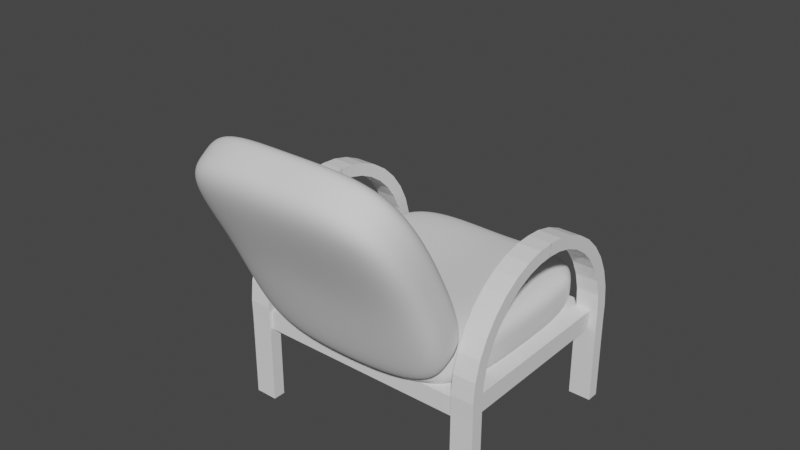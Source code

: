 # Source: Chair.blend  (saved by Blender 3.2.14; exported with 4.5.12 LTS)
import bpy
from mathutils import Matrix  # noqa: F401  (used for matrix-valued properties, if any)

bpy.ops.wm.read_factory_settings(use_empty=True)
scene = bpy.context.scene
scene.name = 'Scene'

# ---- world
world_world = bpy.data.worlds.new('World'); scene.world = world_world
world_world.use_nodes = True; world_world.node_tree.nodes.clear()
_N = world_world.node_tree.nodes; _L = world_world.node_tree.links
n0 = _N.new('ShaderNodeOutputWorld'); n0.name = 'World Output'; n0.location = (300, 300)
n1 = _N.new('ShaderNodeBackground'); n1.name = 'Background'; n1.location = (10, 300)
n1.inputs[0].default_value = (0.05088, 0.05088, 0.05088, 1.0)
_L.new(n1.outputs[0], n0.inputs[0])
n0.is_active_output = True
world_world.color = (0.05088, 0.05088, 0.05088)
world_world.use_sun_shadow = False
world_world.sun_shadow_jitter_overblur = 0.0

# ---- meshes
me_x = bpy.data.meshes.new('立方体')
me_x.from_pydata([(-1.0, -1.0, -0.4683), (-1.0, -1.0, -0.4111), (-1.0, -1.0, -0.354), (-1.0, -1.0, -0.2968), (-1.0, -1.0, -0.2397), (-1.0, -1.0, -0.1825), (-1.0, -1.0, -0.1254), (-1.0, -1.0, -0.06825), (-1.0, -1.062, 0.009888), (-1.0, -0.7354, 0.1032), (-1.0, 0.1292, 0.1915), (-1.0, 1.482, 0.2722), (-1.0, 3.26, 0.3431), (-1.0, 5.388, 0.4024), (-1.0, 7.784, 0.4487), (-1.0, 10.36, 0.4812), (-1.0, 13.03, 0.4995), (-1.0, 15.48, 0.5032), (-1.0, 15.41, 0.4449), (-1.0, 13.11, 0.4404), (-1.0, 10.78, 0.4232), (-1.0, 8.534, 0.3935), (-1.0, 6.444, 0.3514), (-1.0, 4.594, 0.2979), (-1.0, 3.058, 0.234), (-1.0, 1.905, 0.1614), (-1.0, 1.191, 0.08214), (-1.0, 0.9619, -0.001567), (-1.0, 1.0, -0.06825), (-1.0, 1.0, -0.1254), (-1.0, 1.0, -0.1825), (-1.0, 1.0, -0.2397), (-1.0, 1.0, -0.2968), (-1.0, 1.0, -0.354), (-1.0, 1.0, -0.4111), (-1.0, 1.0, -0.4683), (1.0, 15.41, 0.4449), (1.0, 13.11, 0.4404), (1.0, 10.78, 0.4232), (1.0, 8.534, 0.3935), (1.0, 6.444, 0.3514), (1.0, 4.594, 0.2979), (1.0, 3.058, 0.234), (1.0, 1.905, 0.1614), (1.0, 1.191, 0.08214), (1.0, 0.9619, -0.001567), (1.0, 1.0, -0.06825), (1.0, 1.0, -0.1254), (1.0, 1.0, -0.1825), (1.0, 1.0, -0.2397), (1.0, 1.0, -0.2968), (1.0, 1.0, -0.354), (1.0, 1.0, -0.4111), (1.0, 1.0, -0.4683), (1.0, 15.48, 0.5032), (1.0, 13.03, 0.4995), (1.0, 10.36, 0.4812), (1.0, 7.784, 0.4487), (1.0, 5.388, 0.4024), (1.0, 3.26, 0.3431), (1.0, 1.482, 0.2722), (1.0, 0.1292, 0.1915), (1.0, -0.7354, 0.1032), (1.0, -1.062, 0.009888), (1.0, -1.0, -0.06825), (1.0, -1.0, -0.1254), (1.0, -1.0, -0.1825), (1.0, -1.0, -0.2397), (1.0, -1.0, -0.2968), (1.0, -1.0, -0.354), (1.0, -1.0, -0.4111), (1.0, -1.0, -0.4683), (1.0, 31.89, -0.4683), (-1.0, 31.89, -0.4683), (-1.0, 31.89, -0.4111), (-1.0, 29.89, -0.4683), (-1.0, 29.89, -0.4111), (1.0, 29.89, -0.4683), (1.0, 29.89, -0.4111), (1.0, 29.89, -0.354), (1.0, 31.89, -0.4111), (1.0, 31.89, -0.354), (1.0, 31.89, -0.2968), (-1.0, 31.89, -0.354), (-1.0, 31.89, -0.2968), (-1.0, 29.89, -0.354), (-1.0, 29.89, -0.2968), (-1.0, 29.89, -0.2397), (1.0, 29.89, -0.2968), (1.0, 29.89, -0.2397), (1.0, 29.89, -0.1825), (1.0, 31.89, -0.2397), (1.0, 31.89, -0.1825), (-1.0, 31.89, -0.2397), (-1.0, 31.89, -0.1825), (-1.0, 31.89, -0.1254), (-1.0, 29.89, -0.1825), (-1.0, 29.89, -0.1254), (-1.0, 29.89, -0.06825), (1.0, 29.89, -0.1254), (1.0, 29.89, -0.06825), (1.0, 31.89, -0.1254), (1.0, 31.89, -0.06825), (1.0, 31.95, 0.009888), (-1.0, 31.89, -0.06825), (-1.0, 31.95, 0.009888), (-1.0, 31.62, 0.1032), (-1.0, 29.93, -0.001567), (-1.0, 29.7, 0.08214), (1.0, 29.93, -0.001567), (1.0, 29.7, 0.08214), (1.0, 28.98, 0.1614), (1.0, 31.62, 0.1032), (1.0, 30.76, 0.1915), (1.0, 29.41, 0.2722), (-1.0, 30.76, 0.1915), (-1.0, 29.41, 0.2722), (-1.0, 28.98, 0.1614), (-1.0, 27.83, 0.234), (-1.0, 26.29, 0.2979), (1.0, 27.83, 0.234), (1.0, 26.29, 0.2979), (1.0, 24.44, 0.3514), (1.0, 27.63, 0.3431), (1.0, 25.5, 0.4024), (-1.0, 27.63, 0.3431), (-1.0, 25.5, 0.4024), (-1.0, 23.1, 0.4487), (-1.0, 24.44, 0.3514), (-1.0, 22.35, 0.3935), (-1.0, 20.1, 0.4232), (1.0, 22.35, 0.3935), (1.0, 20.1, 0.4232), (1.0, 23.1, 0.4487), (1.0, 20.53, 0.4812), (1.0, 17.86, 0.4995), (-1.0, 20.53, 0.4812), (-1.0, 17.86, 0.4995), (-1.0, 15.4, 0.5032), (-1.0, 17.77, 0.4404), (-1.0, 15.48, 0.4449), (1.0, 17.77, 0.4404), (1.0, 15.48, 0.4449), (1.0, 15.4, 0.5032)], [], [(71, 70, 1, 0), (70, 69, 2, 1), (69, 68, 3, 2), (68, 67, 4, 3), (67, 66, 5, 4), (66, 65, 6, 5), (65, 64, 7, 6), (64, 63, 8, 7), (63, 62, 9, 8), (62, 61, 10, 9), (61, 60, 11, 10), (60, 59, 12, 11), (59, 58, 13, 12), (58, 57, 14, 13), (57, 56, 15, 14), (56, 55, 16, 15), (55, 54, 17, 16), (53, 52, 70, 71), (52, 51, 69, 70), (51, 50, 68, 69), (50, 49, 67, 68), (49, 48, 66, 67), (48, 47, 65, 66), (47, 46, 64, 65), (46, 45, 63, 64), (45, 44, 62, 63), (44, 43, 61, 62), (43, 42, 60, 61), (42, 41, 59, 60), (41, 40, 58, 59), (40, 39, 57, 58), (39, 38, 56, 57), (38, 37, 55, 56), (37, 36, 54, 55), (35, 34, 52, 53), (34, 33, 51, 52), (33, 32, 50, 51), (32, 31, 49, 50), (31, 30, 48, 49), (30, 29, 47, 48), (29, 28, 46, 47), (28, 27, 45, 46), (27, 26, 44, 45), (26, 25, 43, 44), (25, 24, 42, 43), (24, 23, 41, 42), (23, 22, 40, 41), (22, 21, 39, 40), (21, 20, 38, 39), (20, 19, 37, 38), (19, 18, 36, 37), (71, 0, 35, 53), (0, 1, 34, 35), (1, 2, 33, 34), (2, 3, 32, 33), (3, 4, 31, 32), (4, 5, 30, 31), (5, 6, 29, 30), (6, 7, 28, 29), (7, 8, 27, 28), (8, 9, 26, 27), (9, 10, 25, 26), (10, 11, 24, 25), (11, 12, 23, 24), (12, 13, 22, 23), (13, 14, 21, 22), (14, 15, 20, 21), (15, 16, 19, 20), (16, 17, 18, 19), (72, 77, 75, 73), (73, 75, 76, 74), (72, 73, 74, 80), (75, 77, 78, 76), (77, 72, 80, 78), (76, 78, 79, 85), (78, 80, 81, 79), (80, 74, 83, 81), (79, 81, 82, 88), (81, 83, 84, 82), (74, 76, 85, 83), (83, 85, 86, 84), (85, 79, 88, 86), (84, 86, 87, 93), (86, 88, 89, 87), (88, 82, 91, 89), (87, 89, 90, 96), (89, 91, 92, 90), (91, 93, 94, 92), (82, 84, 93, 91), (93, 87, 96, 94), (94, 96, 97, 95), (92, 94, 95, 101), (96, 90, 99, 97), (95, 97, 98, 104), (97, 99, 100, 98), (99, 101, 102, 100), (90, 92, 101, 99), (101, 95, 104, 102), (100, 102, 103, 109), (102, 104, 105, 103), (104, 98, 107, 105), (105, 107, 108, 106), (103, 105, 106, 112), (107, 109, 110, 108), (98, 100, 109, 107), (109, 103, 112, 110), (108, 110, 111, 117), (110, 112, 113, 111), (112, 106, 115, 113), (111, 113, 114, 120), (113, 115, 116, 114), (106, 108, 117, 115), (115, 117, 118, 116), (117, 111, 120, 118), (116, 118, 119, 125), (118, 120, 121, 119), (120, 114, 123, 121), (119, 121, 122, 128), (121, 123, 124, 122), (123, 125, 126, 124), (114, 116, 125, 123), (125, 119, 128, 126), (126, 128, 129, 127), (124, 126, 127, 133), (128, 122, 131, 129), (127, 129, 130, 136), (129, 131, 132, 130), (131, 133, 134, 132), (122, 124, 133, 131), (133, 127, 136, 134), (132, 134, 135, 141), (134, 136, 137, 135), (136, 130, 139, 137), (137, 139, 140, 138), (135, 137, 138, 143), (139, 141, 142, 140), (130, 132, 141, 139), (141, 135, 143, 142)])
_uv = me_x.uv_layers.new(name='UVマップ')
_uv.uv.foreach_set('vector', [0.4415, 0.75, 0.4486, 0.75, 0.4486, 1.0, 0.4415, 1.0, 0.4486, 0.75, 0.4558, 0.75, 0.4558, 1.0, 0.4486, 1.0, 0.4558, 0.75, 0.4629, 0.75, 0.4629, 1.0, 0.4558, 1.0, 0.4629, 0.75, 0.47, 0.75, 0.47, 1.0, 0.4629, 1.0, 0.47, 0.75, 0.4772, 0.75, 0.4772, 1.0, 0.47, 1.0, 0.4772, 0.75, 0.4843, 0.75, 0.4843, 1.0, 0.4772, 1.0, 0.4843, 0.75, 0.4915, 0.75, 0.4915, 1.0, 0.4843, 1.0, 0.4915, 0.75, 0.4986, 0.75, 0.4986, 1.0, 0.4915, 1.0, 0.4986, 0.75, 0.5058, 0.75, 0.5058, 1.0, 0.4986, 1.0, 0.5058, 0.75, 0.5129, 0.75, 0.5129, 1.0, 0.5058, 1.0, 0.5129, 0.75, 0.52, 0.75, 0.52, 1.0, 0.5129, 1.0, 0.52, 0.75, 0.5272, 0.75, 0.5272, 1.0, 0.52, 1.0, 0.5272, 0.75, 0.5343, 0.75, 0.5343, 1.0, 0.5272, 1.0, 0.5343, 0.75, 0.5415, 0.75, 0.5415, 1.0, 0.5343, 1.0, 0.5415, 0.75, 0.5486, 0.75, 0.5486, 1.0, 0.5415, 1.0, 0.5486, 0.75, 0.5558, 0.75, 0.5558, 1.0, 0.5486, 1.0, 0.5558, 0.75, 0.5629, 0.75, 0.5629, 1.0, 0.5558, 1.0, 0.4415, 0.5, 0.4486, 0.5, 0.4486, 0.75, 0.4415, 0.75, 0.4486, 0.5, 0.4558, 0.5, 0.4558, 0.75, 0.4486, 0.75, 0.4558, 0.5, 0.4629, 0.5, 0.4629, 0.75, 0.4558, 0.75, 0.4629, 0.5, 0.47, 0.5, 0.47, 0.75, 0.4629, 0.75, 0.47, 0.5, 0.4772, 0.5, 0.4772, 0.75, 0.47, 0.75, 0.4772, 0.5, 0.4843, 0.5, 0.4843, 0.75, 0.4772, 0.75, 0.4843, 0.5, 0.4915, 0.5, 0.4915, 0.75, 0.4843, 0.75, 0.4915, 0.5, 0.4986, 0.5, 0.4986, 0.75, 0.4915, 0.75, 0.4986, 0.5, 0.5058, 0.5, 0.5058, 0.75, 0.4986, 0.75, 0.5058, 0.5, 0.5129, 0.5, 0.5129, 0.75, 0.5058, 0.75, 0.5129, 0.5, 0.52, 0.5, 0.52, 0.75, 0.5129, 0.75, 0.52, 0.5, 0.5272, 0.5, 0.5272, 0.75, 0.52, 0.75, 0.5272, 0.5, 0.5343, 0.5, 0.5343, 0.75, 0.5272, 0.75, 0.5343, 0.5, 0.5415, 0.5, 0.5415, 0.75, 0.5343, 0.75, 0.5415, 0.5, 0.5486, 0.5, 0.5486, 0.75, 0.5415, 0.75, 0.5486, 0.5, 0.5558, 0.5, 0.5558, 0.75, 0.5486, 0.75, 0.5558, 0.5, 0.5629, 0.5, 0.5629, 0.75, 0.5558, 0.75, 0.4415, 0.25, 0.4486, 0.25, 0.4486, 0.5, 0.4415, 0.5, 0.4486, 0.25, 0.4558, 0.25, 0.4558, 0.5, 0.4486, 0.5, 0.4558, 0.25, 0.4629, 0.25, 0.4629, 0.5, 0.4558, 0.5, 0.4629, 0.25, 0.47, 0.25, 0.47, 0.5, 0.4629, 0.5, 0.47, 0.25, 0.4772, 0.25, 0.4772, 0.5, 0.47, 0.5, 0.4772, 0.25, 0.4843, 0.25, 0.4843, 0.5, 0.4772, 0.5, 0.4843, 0.25, 0.4915, 0.25, 0.4915, 0.5, 0.4843, 0.5, 0.4915, 0.25, 0.4986, 0.25, 0.4986, 0.5, 0.4915, 0.5, 0.4986, 0.25, 0.5058, 0.25, 0.5058, 0.5, 0.4986, 0.5, 0.5058, 0.25, 0.5129, 0.25, 0.5129, 0.5, 0.5058, 0.5, 0.5129, 0.25, 0.52, 0.25, 0.52, 0.5, 0.5129, 0.5, 0.52, 0.25, 0.5272, 0.25, 0.5272, 0.5, 0.52, 0.5, 0.5272, 0.25, 0.5343, 0.25, 0.5343, 0.5, 0.5272, 0.5, 0.5343, 0.25, 0.5415, 0.25, 0.5415, 0.5, 0.5343, 0.5, 0.5415, 0.25, 0.5486, 0.25, 0.5486, 0.5, 0.5415, 0.5, 0.5486, 0.25, 0.5558, 0.25, 0.5558, 0.5, 0.5486, 0.5, 0.5558, 0.25, 0.5629, 0.25, 0.5629, 0.5, 0.5558, 0.5, 0.4415, 0.75, 0.4415, 0.0, 0.4415, 0.25, 0.4415, 0.5, 0.4415, 0.0, 0.4486, 0.0, 0.4486, 0.25, 0.4415, 0.25, 0.4486, 0.0, 0.4558, 0.0, 0.4558, 0.25, 0.4486, 0.25, 0.4558, 0.0, 0.4629, 0.0, 0.4629, 0.25, 0.4558, 0.25, 0.4629, 0.0, 0.47, 0.0, 0.47, 0.25, 0.4629, 0.25, 0.47, 0.0, 0.4772, 0.0, 0.4772, 0.25, 0.47, 0.25, 0.4772, 0.0, 0.4843, 0.0, 0.4843, 0.25, 0.4772, 0.25, 0.4843, 0.0, 0.4915, 0.0, 0.4915, 0.25, 0.4843, 0.25, 0.4915, 0.0, 0.4986, 0.0, 0.4986, 0.25, 0.4915, 0.25, 0.4986, 0.0, 0.5058, 0.0, 0.5058, 0.25, 0.4986, 0.25, 0.5058, 0.0, 0.5129, 0.0, 0.5129, 0.25, 0.5058, 0.25, 0.5129, 0.0, 0.52, 0.0, 0.52, 0.25, 0.5129, 0.25, 0.52, 0.0, 0.5272, 0.0, 0.5272, 0.25, 0.52, 0.25, 0.5272, 0.0, 0.5343, 0.0, 0.5343, 0.25, 0.5272, 0.25, 0.5343, 0.0, 0.5415, 0.0, 0.5415, 0.25, 0.5343, 0.25, 0.5415, 0.0, 0.5486, 0.0, 0.5486, 0.25, 0.5415, 0.25, 0.5486, 0.0, 0.5558, 0.0, 0.5558, 0.25, 0.5486, 0.25, 0.5558, 0.0, 0.5629, 0.0, 0.5629, 0.25, 0.5558, 0.25, 0.4415, 0.75, 0.4415, 0.5, 0.4415, 0.25, 0.4415, 0.0, 0.4415, 0.0, 0.4415, 0.25, 0.4486, 0.25, 0.4486, 0.0, 0.4415, 0.75, 0.4415, 1.0, 0.4486, 1.0, 0.4486, 0.75, 0.4415, 0.25, 0.4415, 0.5, 0.4486, 0.5, 0.4486, 0.25, 0.4415, 0.5, 0.4415, 0.75, 0.4486, 0.75, 0.4486, 0.5, 0.4486, 0.25, 0.4486, 0.5, 0.4558, 0.5, 0.4558, 0.25, 0.4486, 0.5, 0.4486, 0.75, 0.4558, 0.75, 0.4558, 0.5, 0.4486, 0.75, 0.4486, 1.0, 0.4558, 1.0, 0.4558, 0.75, 0.4558, 0.5, 0.4558, 0.75, 0.4629, 0.75, 0.4629, 0.5, 0.4558, 0.75, 0.4558, 1.0, 0.4629, 1.0, 0.4629, 0.75, 0.4486, 0.0, 0.4486, 0.25, 0.4558, 0.25, 0.4558, 0.0, 0.4558, 0.0, 0.4558, 0.25, 0.4629, 0.25, 0.4629, 0.0, 0.4558, 0.25, 0.4558, 0.5, 0.4629, 0.5, 0.4629, 0.25, 0.4629, 0.0, 0.4629, 0.25, 0.47, 0.25, 0.47, 0.0, 0.4629, 0.25, 0.4629, 0.5, 0.47, 0.5, 0.47, 0.25, 0.4629, 0.5, 0.4629, 0.75, 0.47, 0.75, 0.47, 0.5, 0.47, 0.25, 0.47, 0.5, 0.4772, 0.5, 0.4772, 0.25, 0.47, 0.5, 0.47, 0.75, 0.4772, 0.75, 0.4772, 0.5, 0.47, 0.75, 0.47, 1.0, 0.4772, 1.0, 0.4772, 0.75, 0.4629, 0.75, 0.4629, 1.0, 0.47, 1.0, 0.47, 0.75, 0.47, 0.0, 0.47, 0.25, 0.4772, 0.25, 0.4772, 0.0, 0.4772, 0.0, 0.4772, 0.25, 0.4843, 0.25, 0.4843, 0.0, 0.4772, 0.75, 0.4772, 1.0, 0.4843, 1.0, 0.4843, 0.75, 0.4772, 0.25, 0.4772, 0.5, 0.4843, 0.5, 0.4843, 0.25, 0.4843, 0.0, 0.4843, 0.25, 0.4915, 0.25, 0.4915, 0.0, 0.4843, 0.25, 0.4843, 0.5, 0.4915, 0.5, 0.4915, 0.25, 0.4843, 0.5, 0.4843, 0.75, 0.4915, 0.75, 0.4915, 0.5, 0.4772, 0.5, 0.4772, 0.75, 0.4843, 0.75, 0.4843, 0.5, 0.4843, 0.75, 0.4843, 1.0, 0.4915, 1.0, 0.4915, 0.75, 0.4915, 0.5, 0.4915, 0.75, 0.4986, 0.75, 0.4986, 0.5, 0.4915, 0.75, 0.4915, 1.0, 0.4986, 1.0, 0.4986, 0.75, 0.4915, 0.0, 0.4915, 0.25, 0.4986, 0.25, 0.4986, 0.0, 0.4986, 0.0, 0.4986, 0.25, 0.5058, 0.25, 0.5058, 0.0, 0.4986, 0.75, 0.4986, 1.0, 0.5058, 1.0, 0.5058, 0.75, 0.4986, 0.25, 0.4986, 0.5, 0.5058, 0.5, 0.5058, 0.25, 0.4915, 0.25, 0.4915, 0.5, 0.4986, 0.5, 0.4986, 0.25, 0.4986, 0.5, 0.4986, 0.75, 0.5058, 0.75, 0.5058, 0.5, 0.5058, 0.25, 0.5058, 0.5, 0.5129, 0.5, 0.5129, 0.25, 0.5058, 0.5, 0.5058, 0.75, 0.5129, 0.75, 0.5129, 0.5, 0.5058, 0.75, 0.5058, 1.0, 0.5129, 1.0, 0.5129, 0.75, 0.5129, 0.5, 0.5129, 0.75, 0.52, 0.75, 0.52, 0.5, 0.5129, 0.75, 0.5129, 1.0, 0.52, 1.0, 0.52, 0.75, 0.5058, 0.0, 0.5058, 0.25, 0.5129, 0.25, 0.5129, 0.0, 0.5129, 0.0, 0.5129, 0.25, 0.52, 0.25, 0.52, 0.0, 0.5129, 0.25, 0.5129, 0.5, 0.52, 0.5, 0.52, 0.25, 0.52, 0.0, 0.52, 0.25, 0.5272, 0.25, 0.5272, 0.0, 0.52, 0.25, 0.52, 0.5, 0.5272, 0.5, 0.5272, 0.25, 0.52, 0.5, 0.52, 0.75, 0.5272, 0.75, 0.5272, 0.5, 0.5272, 0.25, 0.5272, 0.5, 0.5343, 0.5, 0.5343, 0.25, 0.5272, 0.5, 0.5272, 0.75, 0.5343, 0.75, 0.5343, 0.5, 0.5272, 0.75, 0.5272, 1.0, 0.5343, 1.0, 0.5343, 0.75, 0.52, 0.75, 0.52, 1.0, 0.5272, 1.0, 0.5272, 0.75, 0.5272, 0.0, 0.5272, 0.25, 0.5343, 0.25, 0.5343, 0.0, 0.5343, 0.0, 0.5343, 0.25, 0.5415, 0.25, 0.5415, 0.0, 0.5343, 0.75, 0.5343, 1.0, 0.5415, 1.0, 0.5415, 0.75, 0.5343, 0.25, 0.5343, 0.5, 0.5415, 0.5, 0.5415, 0.25, 0.5415, 0.0, 0.5415, 0.25, 0.5486, 0.25, 0.5486, 0.0, 0.5415, 0.25, 0.5415, 0.5, 0.5486, 0.5, 0.5486, 0.25, 0.5415, 0.5, 0.5415, 0.75, 0.5486, 0.75, 0.5486, 0.5, 0.5343, 0.5, 0.5343, 0.75, 0.5415, 0.75, 0.5415, 0.5, 0.5415, 0.75, 0.5415, 1.0, 0.5486, 1.0, 0.5486, 0.75, 0.5486, 0.5, 0.5486, 0.75, 0.5558, 0.75, 0.5558, 0.5, 0.5486, 0.75, 0.5486, 1.0, 0.5558, 1.0, 0.5558, 0.75, 0.5486, 0.0, 0.5486, 0.25, 0.5558, 0.25, 0.5558, 0.0, 0.5558, 0.0, 0.5558, 0.25, 0.5629, 0.25, 0.5629, 0.0, 0.5558, 0.75, 0.5558, 1.0, 0.5629, 1.0, 0.5629, 0.75, 0.5558, 0.25, 0.5558, 0.5, 0.5629, 0.5, 0.5629, 0.25, 0.5486, 0.25, 0.5486, 0.5, 0.5558, 0.5, 0.5558, 0.25, 0.5558, 0.5, 0.5558, 0.75, 0.5629, 0.75, 0.5629, 0.5])
me_x.update()
me_003 = bpy.data.meshes.new('立方体.003')
me_003.from_pydata([(-1.0, -1.0, -0.4683), (-1.0, -1.0, -0.4111), (-1.0, -1.0, -0.354), (-1.0, -1.0, -0.2968), (-1.0, -1.0, -0.2397), (-1.0, -1.0, -0.1825), (-1.0, -1.0, -0.1254), (-1.0, -1.0, -0.06825), (-1.0, -1.062, 0.009888), (-1.0, -0.7354, 0.1032), (-1.0, 0.1292, 0.1915), (-1.0, 1.482, 0.2722), (-1.0, 3.26, 0.3431), (-1.0, 5.388, 0.4024), (-1.0, 7.784, 0.4487), (-1.0, 10.36, 0.4812), (-1.0, 13.03, 0.4995), (-1.0, 15.48, 0.5032), (-1.0, 15.41, 0.4449), (-1.0, 13.11, 0.4404), (-1.0, 10.78, 0.4232), (-1.0, 8.534, 0.3935), (-1.0, 6.444, 0.3514), (-1.0, 4.594, 0.2979), (-1.0, 3.058, 0.234), (-1.0, 1.905, 0.1614), (-1.0, 1.191, 0.08214), (-1.0, 0.9619, -0.001567), (-1.0, 1.0, -0.06825), (-1.0, 1.0, -0.1254), (-1.0, 1.0, -0.1825), (-1.0, 1.0, -0.2397), (-1.0, 1.0, -0.2968), (-1.0, 1.0, -0.354), (-1.0, 1.0, -0.4111), (-1.0, 1.0, -0.4683), (1.0, 15.41, 0.4449), (1.0, 13.11, 0.4404), (1.0, 10.78, 0.4232), (1.0, 8.534, 0.3935), (1.0, 6.444, 0.3514), (1.0, 4.594, 0.2979), (1.0, 3.058, 0.234), (1.0, 1.905, 0.1614), (1.0, 1.191, 0.08214), (1.0, 0.9619, -0.001567), (1.0, 1.0, -0.06825), (1.0, 1.0, -0.1254), (1.0, 1.0, -0.1825), (1.0, 1.0, -0.2397), (1.0, 1.0, -0.2968), (1.0, 1.0, -0.354), (1.0, 1.0, -0.4111), (1.0, 1.0, -0.4683), (1.0, 15.48, 0.5032), (1.0, 13.03, 0.4995), (1.0, 10.36, 0.4812), (1.0, 7.784, 0.4487), (1.0, 5.388, 0.4024), (1.0, 3.26, 0.3431), (1.0, 1.482, 0.2722), (1.0, 0.1292, 0.1915), (1.0, -0.7354, 0.1032), (1.0, -1.062, 0.009888), (1.0, -1.0, -0.06825), (1.0, -1.0, -0.1254), (1.0, -1.0, -0.1825), (1.0, -1.0, -0.2397), (1.0, -1.0, -0.2968), (1.0, -1.0, -0.354), (1.0, -1.0, -0.4111), (1.0, -1.0, -0.4683), (1.0, 31.89, -0.4683), (-1.0, 31.89, -0.4683), (-1.0, 31.89, -0.4111), (-1.0, 29.89, -0.4683), (-1.0, 29.89, -0.4111), (1.0, 29.89, -0.4683), (1.0, 29.89, -0.4111), (1.0, 29.89, -0.354), (1.0, 31.89, -0.4111), (1.0, 31.89, -0.354), (1.0, 31.89, -0.2968), (-1.0, 31.89, -0.354), (-1.0, 31.89, -0.2968), (-1.0, 29.89, -0.354), (-1.0, 29.89, -0.2968), (-1.0, 29.89, -0.2397), (1.0, 29.89, -0.2968), (1.0, 29.89, -0.2397), (1.0, 29.89, -0.1825), (1.0, 31.89, -0.2397), (1.0, 31.89, -0.1825), (-1.0, 31.89, -0.2397), (-1.0, 31.89, -0.1825), (-1.0, 31.89, -0.1254), (-1.0, 29.89, -0.1825), (-1.0, 29.89, -0.1254), (-1.0, 29.89, -0.06825), (1.0, 29.89, -0.1254), (1.0, 29.89, -0.06825), (1.0, 31.89, -0.1254), (1.0, 31.89, -0.06825), (1.0, 31.95, 0.009888), (-1.0, 31.89, -0.06825), (-1.0, 31.95, 0.009888), (-1.0, 31.62, 0.1032), (-1.0, 29.93, -0.001567), (-1.0, 29.7, 0.08214), (1.0, 29.93, -0.001567), (1.0, 29.7, 0.08214), (1.0, 28.98, 0.1614), (1.0, 31.62, 0.1032), (1.0, 30.76, 0.1915), (1.0, 29.41, 0.2722), (-1.0, 30.76, 0.1915), (-1.0, 29.41, 0.2722), (-1.0, 28.98, 0.1614), (-1.0, 27.83, 0.234), (-1.0, 26.29, 0.2979), (1.0, 27.83, 0.234), (1.0, 26.29, 0.2979), (1.0, 24.44, 0.3514), (1.0, 27.63, 0.3431), (1.0, 25.5, 0.4024), (-1.0, 27.63, 0.3431), (-1.0, 25.5, 0.4024), (-1.0, 23.1, 0.4487), (-1.0, 24.44, 0.3514), (-1.0, 22.35, 0.3935), (-1.0, 20.1, 0.4232), (1.0, 22.35, 0.3935), (1.0, 20.1, 0.4232), (1.0, 23.1, 0.4487), (1.0, 20.53, 0.4812), (1.0, 17.86, 0.4995), (-1.0, 20.53, 0.4812), (-1.0, 17.86, 0.4995), (-1.0, 15.4, 0.5032), (-1.0, 17.77, 0.4404), (-1.0, 15.48, 0.4449), (1.0, 17.77, 0.4404), (1.0, 15.48, 0.4449), (1.0, 15.4, 0.5032)], [], [(71, 70, 1, 0), (70, 69, 2, 1), (69, 68, 3, 2), (68, 67, 4, 3), (67, 66, 5, 4), (66, 65, 6, 5), (65, 64, 7, 6), (64, 63, 8, 7), (63, 62, 9, 8), (62, 61, 10, 9), (61, 60, 11, 10), (60, 59, 12, 11), (59, 58, 13, 12), (58, 57, 14, 13), (57, 56, 15, 14), (56, 55, 16, 15), (55, 54, 17, 16), (53, 52, 70, 71), (52, 51, 69, 70), (51, 50, 68, 69), (50, 49, 67, 68), (49, 48, 66, 67), (48, 47, 65, 66), (47, 46, 64, 65), (46, 45, 63, 64), (45, 44, 62, 63), (44, 43, 61, 62), (43, 42, 60, 61), (42, 41, 59, 60), (41, 40, 58, 59), (40, 39, 57, 58), (39, 38, 56, 57), (38, 37, 55, 56), (37, 36, 54, 55), (35, 34, 52, 53), (34, 33, 51, 52), (33, 32, 50, 51), (32, 31, 49, 50), (31, 30, 48, 49), (30, 29, 47, 48), (29, 28, 46, 47), (28, 27, 45, 46), (27, 26, 44, 45), (26, 25, 43, 44), (25, 24, 42, 43), (24, 23, 41, 42), (23, 22, 40, 41), (22, 21, 39, 40), (21, 20, 38, 39), (20, 19, 37, 38), (19, 18, 36, 37), (71, 0, 35, 53), (0, 1, 34, 35), (1, 2, 33, 34), (2, 3, 32, 33), (3, 4, 31, 32), (4, 5, 30, 31), (5, 6, 29, 30), (6, 7, 28, 29), (7, 8, 27, 28), (8, 9, 26, 27), (9, 10, 25, 26), (10, 11, 24, 25), (11, 12, 23, 24), (12, 13, 22, 23), (13, 14, 21, 22), (14, 15, 20, 21), (15, 16, 19, 20), (16, 17, 18, 19), (72, 77, 75, 73), (73, 75, 76, 74), (72, 73, 74, 80), (75, 77, 78, 76), (77, 72, 80, 78), (76, 78, 79, 85), (78, 80, 81, 79), (80, 74, 83, 81), (79, 81, 82, 88), (81, 83, 84, 82), (74, 76, 85, 83), (83, 85, 86, 84), (85, 79, 88, 86), (84, 86, 87, 93), (86, 88, 89, 87), (88, 82, 91, 89), (87, 89, 90, 96), (89, 91, 92, 90), (91, 93, 94, 92), (82, 84, 93, 91), (93, 87, 96, 94), (94, 96, 97, 95), (92, 94, 95, 101), (96, 90, 99, 97), (95, 97, 98, 104), (97, 99, 100, 98), (99, 101, 102, 100), (90, 92, 101, 99), (101, 95, 104, 102), (100, 102, 103, 109), (102, 104, 105, 103), (104, 98, 107, 105), (105, 107, 108, 106), (103, 105, 106, 112), (107, 109, 110, 108), (98, 100, 109, 107), (109, 103, 112, 110), (108, 110, 111, 117), (110, 112, 113, 111), (112, 106, 115, 113), (111, 113, 114, 120), (113, 115, 116, 114), (106, 108, 117, 115), (115, 117, 118, 116), (117, 111, 120, 118), (116, 118, 119, 125), (118, 120, 121, 119), (120, 114, 123, 121), (119, 121, 122, 128), (121, 123, 124, 122), (123, 125, 126, 124), (114, 116, 125, 123), (125, 119, 128, 126), (126, 128, 129, 127), (124, 126, 127, 133), (128, 122, 131, 129), (127, 129, 130, 136), (129, 131, 132, 130), (131, 133, 134, 132), (122, 124, 133, 131), (133, 127, 136, 134), (132, 134, 135, 141), (134, 136, 137, 135), (136, 130, 139, 137), (137, 139, 140, 138), (135, 137, 138, 143), (139, 141, 142, 140), (130, 132, 141, 139), (141, 135, 143, 142)])
_uv = me_003.uv_layers.new(name='UVマップ')
_uv.uv.foreach_set('vector', [0.4415, 0.75, 0.4486, 0.75, 0.4486, 1.0, 0.4415, 1.0, 0.4486, 0.75, 0.4558, 0.75, 0.4558, 1.0, 0.4486, 1.0, 0.4558, 0.75, 0.4629, 0.75, 0.4629, 1.0, 0.4558, 1.0, 0.4629, 0.75, 0.47, 0.75, 0.47, 1.0, 0.4629, 1.0, 0.47, 0.75, 0.4772, 0.75, 0.4772, 1.0, 0.47, 1.0, 0.4772, 0.75, 0.4843, 0.75, 0.4843, 1.0, 0.4772, 1.0, 0.4843, 0.75, 0.4915, 0.75, 0.4915, 1.0, 0.4843, 1.0, 0.4915, 0.75, 0.4986, 0.75, 0.4986, 1.0, 0.4915, 1.0, 0.4986, 0.75, 0.5058, 0.75, 0.5058, 1.0, 0.4986, 1.0, 0.5058, 0.75, 0.5129, 0.75, 0.5129, 1.0, 0.5058, 1.0, 0.5129, 0.75, 0.52, 0.75, 0.52, 1.0, 0.5129, 1.0, 0.52, 0.75, 0.5272, 0.75, 0.5272, 1.0, 0.52, 1.0, 0.5272, 0.75, 0.5343, 0.75, 0.5343, 1.0, 0.5272, 1.0, 0.5343, 0.75, 0.5415, 0.75, 0.5415, 1.0, 0.5343, 1.0, 0.5415, 0.75, 0.5486, 0.75, 0.5486, 1.0, 0.5415, 1.0, 0.5486, 0.75, 0.5558, 0.75, 0.5558, 1.0, 0.5486, 1.0, 0.5558, 0.75, 0.5629, 0.75, 0.5629, 1.0, 0.5558, 1.0, 0.4415, 0.5, 0.4486, 0.5, 0.4486, 0.75, 0.4415, 0.75, 0.4486, 0.5, 0.4558, 0.5, 0.4558, 0.75, 0.4486, 0.75, 0.4558, 0.5, 0.4629, 0.5, 0.4629, 0.75, 0.4558, 0.75, 0.4629, 0.5, 0.47, 0.5, 0.47, 0.75, 0.4629, 0.75, 0.47, 0.5, 0.4772, 0.5, 0.4772, 0.75, 0.47, 0.75, 0.4772, 0.5, 0.4843, 0.5, 0.4843, 0.75, 0.4772, 0.75, 0.4843, 0.5, 0.4915, 0.5, 0.4915, 0.75, 0.4843, 0.75, 0.4915, 0.5, 0.4986, 0.5, 0.4986, 0.75, 0.4915, 0.75, 0.4986, 0.5, 0.5058, 0.5, 0.5058, 0.75, 0.4986, 0.75, 0.5058, 0.5, 0.5129, 0.5, 0.5129, 0.75, 0.5058, 0.75, 0.5129, 0.5, 0.52, 0.5, 0.52, 0.75, 0.5129, 0.75, 0.52, 0.5, 0.5272, 0.5, 0.5272, 0.75, 0.52, 0.75, 0.5272, 0.5, 0.5343, 0.5, 0.5343, 0.75, 0.5272, 0.75, 0.5343, 0.5, 0.5415, 0.5, 0.5415, 0.75, 0.5343, 0.75, 0.5415, 0.5, 0.5486, 0.5, 0.5486, 0.75, 0.5415, 0.75, 0.5486, 0.5, 0.5558, 0.5, 0.5558, 0.75, 0.5486, 0.75, 0.5558, 0.5, 0.5629, 0.5, 0.5629, 0.75, 0.5558, 0.75, 0.4415, 0.25, 0.4486, 0.25, 0.4486, 0.5, 0.4415, 0.5, 0.4486, 0.25, 0.4558, 0.25, 0.4558, 0.5, 0.4486, 0.5, 0.4558, 0.25, 0.4629, 0.25, 0.4629, 0.5, 0.4558, 0.5, 0.4629, 0.25, 0.47, 0.25, 0.47, 0.5, 0.4629, 0.5, 0.47, 0.25, 0.4772, 0.25, 0.4772, 0.5, 0.47, 0.5, 0.4772, 0.25, 0.4843, 0.25, 0.4843, 0.5, 0.4772, 0.5, 0.4843, 0.25, 0.4915, 0.25, 0.4915, 0.5, 0.4843, 0.5, 0.4915, 0.25, 0.4986, 0.25, 0.4986, 0.5, 0.4915, 0.5, 0.4986, 0.25, 0.5058, 0.25, 0.5058, 0.5, 0.4986, 0.5, 0.5058, 0.25, 0.5129, 0.25, 0.5129, 0.5, 0.5058, 0.5, 0.5129, 0.25, 0.52, 0.25, 0.52, 0.5, 0.5129, 0.5, 0.52, 0.25, 0.5272, 0.25, 0.5272, 0.5, 0.52, 0.5, 0.5272, 0.25, 0.5343, 0.25, 0.5343, 0.5, 0.5272, 0.5, 0.5343, 0.25, 0.5415, 0.25, 0.5415, 0.5, 0.5343, 0.5, 0.5415, 0.25, 0.5486, 0.25, 0.5486, 0.5, 0.5415, 0.5, 0.5486, 0.25, 0.5558, 0.25, 0.5558, 0.5, 0.5486, 0.5, 0.5558, 0.25, 0.5629, 0.25, 0.5629, 0.5, 0.5558, 0.5, 0.4415, 0.75, 0.4415, 0.0, 0.4415, 0.25, 0.4415, 0.5, 0.4415, 0.0, 0.4486, 0.0, 0.4486, 0.25, 0.4415, 0.25, 0.4486, 0.0, 0.4558, 0.0, 0.4558, 0.25, 0.4486, 0.25, 0.4558, 0.0, 0.4629, 0.0, 0.4629, 0.25, 0.4558, 0.25, 0.4629, 0.0, 0.47, 0.0, 0.47, 0.25, 0.4629, 0.25, 0.47, 0.0, 0.4772, 0.0, 0.4772, 0.25, 0.47, 0.25, 0.4772, 0.0, 0.4843, 0.0, 0.4843, 0.25, 0.4772, 0.25, 0.4843, 0.0, 0.4915, 0.0, 0.4915, 0.25, 0.4843, 0.25, 0.4915, 0.0, 0.4986, 0.0, 0.4986, 0.25, 0.4915, 0.25, 0.4986, 0.0, 0.5058, 0.0, 0.5058, 0.25, 0.4986, 0.25, 0.5058, 0.0, 0.5129, 0.0, 0.5129, 0.25, 0.5058, 0.25, 0.5129, 0.0, 0.52, 0.0, 0.52, 0.25, 0.5129, 0.25, 0.52, 0.0, 0.5272, 0.0, 0.5272, 0.25, 0.52, 0.25, 0.5272, 0.0, 0.5343, 0.0, 0.5343, 0.25, 0.5272, 0.25, 0.5343, 0.0, 0.5415, 0.0, 0.5415, 0.25, 0.5343, 0.25, 0.5415, 0.0, 0.5486, 0.0, 0.5486, 0.25, 0.5415, 0.25, 0.5486, 0.0, 0.5558, 0.0, 0.5558, 0.25, 0.5486, 0.25, 0.5558, 0.0, 0.5629, 0.0, 0.5629, 0.25, 0.5558, 0.25, 0.4415, 0.75, 0.4415, 0.5, 0.4415, 0.25, 0.4415, 0.0, 0.4415, 0.0, 0.4415, 0.25, 0.4486, 0.25, 0.4486, 0.0, 0.4415, 0.75, 0.4415, 1.0, 0.4486, 1.0, 0.4486, 0.75, 0.4415, 0.25, 0.4415, 0.5, 0.4486, 0.5, 0.4486, 0.25, 0.4415, 0.5, 0.4415, 0.75, 0.4486, 0.75, 0.4486, 0.5, 0.4486, 0.25, 0.4486, 0.5, 0.4558, 0.5, 0.4558, 0.25, 0.4486, 0.5, 0.4486, 0.75, 0.4558, 0.75, 0.4558, 0.5, 0.4486, 0.75, 0.4486, 1.0, 0.4558, 1.0, 0.4558, 0.75, 0.4558, 0.5, 0.4558, 0.75, 0.4629, 0.75, 0.4629, 0.5, 0.4558, 0.75, 0.4558, 1.0, 0.4629, 1.0, 0.4629, 0.75, 0.4486, 0.0, 0.4486, 0.25, 0.4558, 0.25, 0.4558, 0.0, 0.4558, 0.0, 0.4558, 0.25, 0.4629, 0.25, 0.4629, 0.0, 0.4558, 0.25, 0.4558, 0.5, 0.4629, 0.5, 0.4629, 0.25, 0.4629, 0.0, 0.4629, 0.25, 0.47, 0.25, 0.47, 0.0, 0.4629, 0.25, 0.4629, 0.5, 0.47, 0.5, 0.47, 0.25, 0.4629, 0.5, 0.4629, 0.75, 0.47, 0.75, 0.47, 0.5, 0.47, 0.25, 0.47, 0.5, 0.4772, 0.5, 0.4772, 0.25, 0.47, 0.5, 0.47, 0.75, 0.4772, 0.75, 0.4772, 0.5, 0.47, 0.75, 0.47, 1.0, 0.4772, 1.0, 0.4772, 0.75, 0.4629, 0.75, 0.4629, 1.0, 0.47, 1.0, 0.47, 0.75, 0.47, 0.0, 0.47, 0.25, 0.4772, 0.25, 0.4772, 0.0, 0.4772, 0.0, 0.4772, 0.25, 0.4843, 0.25, 0.4843, 0.0, 0.4772, 0.75, 0.4772, 1.0, 0.4843, 1.0, 0.4843, 0.75, 0.4772, 0.25, 0.4772, 0.5, 0.4843, 0.5, 0.4843, 0.25, 0.4843, 0.0, 0.4843, 0.25, 0.4915, 0.25, 0.4915, 0.0, 0.4843, 0.25, 0.4843, 0.5, 0.4915, 0.5, 0.4915, 0.25, 0.4843, 0.5, 0.4843, 0.75, 0.4915, 0.75, 0.4915, 0.5, 0.4772, 0.5, 0.4772, 0.75, 0.4843, 0.75, 0.4843, 0.5, 0.4843, 0.75, 0.4843, 1.0, 0.4915, 1.0, 0.4915, 0.75, 0.4915, 0.5, 0.4915, 0.75, 0.4986, 0.75, 0.4986, 0.5, 0.4915, 0.75, 0.4915, 1.0, 0.4986, 1.0, 0.4986, 0.75, 0.4915, 0.0, 0.4915, 0.25, 0.4986, 0.25, 0.4986, 0.0, 0.4986, 0.0, 0.4986, 0.25, 0.5058, 0.25, 0.5058, 0.0, 0.4986, 0.75, 0.4986, 1.0, 0.5058, 1.0, 0.5058, 0.75, 0.4986, 0.25, 0.4986, 0.5, 0.5058, 0.5, 0.5058, 0.25, 0.4915, 0.25, 0.4915, 0.5, 0.4986, 0.5, 0.4986, 0.25, 0.4986, 0.5, 0.4986, 0.75, 0.5058, 0.75, 0.5058, 0.5, 0.5058, 0.25, 0.5058, 0.5, 0.5129, 0.5, 0.5129, 0.25, 0.5058, 0.5, 0.5058, 0.75, 0.5129, 0.75, 0.5129, 0.5, 0.5058, 0.75, 0.5058, 1.0, 0.5129, 1.0, 0.5129, 0.75, 0.5129, 0.5, 0.5129, 0.75, 0.52, 0.75, 0.52, 0.5, 0.5129, 0.75, 0.5129, 1.0, 0.52, 1.0, 0.52, 0.75, 0.5058, 0.0, 0.5058, 0.25, 0.5129, 0.25, 0.5129, 0.0, 0.5129, 0.0, 0.5129, 0.25, 0.52, 0.25, 0.52, 0.0, 0.5129, 0.25, 0.5129, 0.5, 0.52, 0.5, 0.52, 0.25, 0.52, 0.0, 0.52, 0.25, 0.5272, 0.25, 0.5272, 0.0, 0.52, 0.25, 0.52, 0.5, 0.5272, 0.5, 0.5272, 0.25, 0.52, 0.5, 0.52, 0.75, 0.5272, 0.75, 0.5272, 0.5, 0.5272, 0.25, 0.5272, 0.5, 0.5343, 0.5, 0.5343, 0.25, 0.5272, 0.5, 0.5272, 0.75, 0.5343, 0.75, 0.5343, 0.5, 0.5272, 0.75, 0.5272, 1.0, 0.5343, 1.0, 0.5343, 0.75, 0.52, 0.75, 0.52, 1.0, 0.5272, 1.0, 0.5272, 0.75, 0.5272, 0.0, 0.5272, 0.25, 0.5343, 0.25, 0.5343, 0.0, 0.5343, 0.0, 0.5343, 0.25, 0.5415, 0.25, 0.5415, 0.0, 0.5343, 0.75, 0.5343, 1.0, 0.5415, 1.0, 0.5415, 0.75, 0.5343, 0.25, 0.5343, 0.5, 0.5415, 0.5, 0.5415, 0.25, 0.5415, 0.0, 0.5415, 0.25, 0.5486, 0.25, 0.5486, 0.0, 0.5415, 0.25, 0.5415, 0.5, 0.5486, 0.5, 0.5486, 0.25, 0.5415, 0.5, 0.5415, 0.75, 0.5486, 0.75, 0.5486, 0.5, 0.5343, 0.5, 0.5343, 0.75, 0.5415, 0.75, 0.5415, 0.5, 0.5415, 0.75, 0.5415, 1.0, 0.5486, 1.0, 0.5486, 0.75, 0.5486, 0.5, 0.5486, 0.75, 0.5558, 0.75, 0.5558, 0.5, 0.5486, 0.75, 0.5486, 1.0, 0.5558, 1.0, 0.5558, 0.75, 0.5486, 0.0, 0.5486, 0.25, 0.5558, 0.25, 0.5558, 0.0, 0.5558, 0.0, 0.5558, 0.25, 0.5629, 0.25, 0.5629, 0.0, 0.5558, 0.75, 0.5558, 1.0, 0.5629, 1.0, 0.5629, 0.75, 0.5558, 0.25, 0.5558, 0.5, 0.5629, 0.5, 0.5629, 0.25, 0.5486, 0.25, 0.5486, 0.5, 0.5558, 0.5, 0.5558, 0.25, 0.5558, 0.5, 0.5558, 0.75, 0.5629, 0.75, 0.5629, 0.5])
me_003.update()
me_004 = bpy.data.meshes.new('立方体.004')
me_004.from_pydata([(-1.0, -1.0, -1.0), (-1.0, -1.0, 1.0), (-1.0, 1.0, -1.0), (-1.0, 1.0, 1.0), (1.0, -1.0, -1.0), (1.0, -1.0, 1.0), (1.0, 1.0, -1.0), (1.0, 1.0, 1.0), (-1.0, 13.16, 1.0), (-1.0, 13.16, -1.0), (1.0, 13.16, -1.0), (1.0, 13.16, 1.0)], [], [(0, 1, 3, 2), (3, 7, 11, 8), (6, 7, 5, 4), (4, 5, 1, 0), (2, 6, 4, 0), (7, 3, 1, 5), (9, 8, 11, 10), (2, 3, 8, 9), (7, 6, 10, 11), (6, 2, 9, 10)])
_uv = me_004.uv_layers.new(name='UVマップ')
_uv.uv.foreach_set('vector', [0.375, 0.0, 0.625, 0.0, 0.625, 0.25, 0.375, 0.25, 0.875, 0.5, 0.625, 0.5, 0.625, 0.5, 0.875, 0.5, 0.375, 0.5, 0.625, 0.5, 0.625, 0.75, 0.375, 0.75, 0.375, 0.75, 0.625, 0.75, 0.625, 1.0, 0.375, 1.0, 0.125, 0.5, 0.375, 0.5, 0.375, 0.75, 0.125, 0.75, 0.625, 0.5, 0.875, 0.5, 0.875, 0.75, 0.625, 0.75, 0.375, 0.25, 0.625, 0.25, 0.625, 0.5, 0.375, 0.5, 0.375, 0.25, 0.625, 0.25, 0.625, 0.25, 0.375, 0.25, 0.625, 0.5, 0.375, 0.5, 0.375, 0.5, 0.625, 0.5, 0.375, 0.5, 0.125, 0.5, 0.125, 0.5, 0.375, 0.5])
me_004.update()
me_006 = bpy.data.meshes.new('立方体.006')
me_006.from_pydata([(-0.9085, -0.9886, -0.7048), (-1.065, -0.9915, 0.07866), (-0.8823, 1.011, -0.6737), (-1.039, 1.008, 0.1097), (1.0, -1.0, -0.4103), (1.0, -1.0, 0.4103), (1.0, 1.0, -0.4103), (1.0, 1.0, 0.4103), (-0.8954, 0.01129, -0.6893), (-0.9867, -0.99, -0.313), (-1.052, 0.008358, 0.09417), (-0.9605, 1.01, -0.282), (-1.49e-08, 1.0, -0.4103), (1.49e-08, 1.0, 0.4103), (1.0, 1.0, 5.96e-08), (0.9493, 0.05376, -0.5063), (0.9019, 0.04333, -0.1528), (1.0, -1.0, 5.96e-08), (-1.49e-08, -1.0, -0.4103), (1.49e-08, -1.0, 0.4103), (-0.03377, -0.005435, -0.04701), (-0.02688, 0.03865, -0.4534), (0.0, -1.0, 0.0), (0.9062, 0.053, -0.3021), (0.0, 1.0, 0.0), (-0.9736, 0.009823, -0.2975), (1.01, -1.0, -0.4463), (0.5222, -1.0, -0.1426), (1.01, 1.0, -0.4463), (0.5222, 1.0, -0.1426), (1.75, -1.0, 2.456), (1.262, -1.0, 2.76), (1.75, 1.0, 2.456), (1.262, 1.0, 2.76), (1.01, 4.657e-10, -0.4463), (0.7663, -1.0, -0.2944), (0.5222, 4.657e-10, -0.1426), (0.7663, 1.0, -0.2944), (1.38, 1.0, 1.005), (0.8923, 1.0, 1.309), (1.506, 1.0, 2.608), (1.75, 4.657e-10, 2.456), (1.389, 4.657e-10, 2.681), (1.506, -1.0, 2.608), (1.38, -1.0, 1.005), (0.8923, -1.0, 1.309), (1.019, 4.657e-10, 1.23), (1.38, 4.657e-10, 1.005), (1.136, -1.0, 1.157), (1.506, 4.657e-10, 2.608), (1.136, 1.0, 1.157), (0.7663, 4.657e-10, -0.2944)], [], [(25, 10, 3, 11), (24, 13, 7, 14), (23, 16, 5, 17), (22, 19, 1, 9), (21, 15, 4, 18), (20, 10, 1, 19), (16, 20, 19, 5), (7, 13, 20, 16), (13, 3, 10, 20), (8, 21, 18, 0), (2, 12, 21, 8), (12, 6, 15, 21), (18, 22, 9, 0), (4, 17, 22, 18), (17, 5, 19, 22), (15, 23, 17, 4), (6, 14, 23, 15), (14, 7, 16, 23), (12, 24, 14, 6), (2, 11, 24, 12), (11, 3, 13, 24), (8, 25, 11, 2), (0, 9, 25, 8), (9, 1, 10, 25), (51, 36, 29, 37), (50, 39, 33, 40), (49, 42, 31, 43), (48, 45, 27, 35), (47, 41, 30, 44), (46, 36, 27, 45), (42, 46, 45, 31), (33, 39, 46, 42), (39, 29, 36, 46), (34, 47, 44, 26), (28, 38, 47, 34), (38, 32, 41, 47), (44, 48, 35, 26), (30, 43, 48, 44), (43, 31, 45, 48), (41, 49, 43, 30), (32, 40, 49, 41), (40, 33, 42, 49), (38, 50, 40, 32), (28, 37, 50, 38), (37, 29, 39, 50), (34, 51, 37, 28), (26, 35, 51, 34), (35, 27, 36, 51)])
me_006.polygons.foreach_set('use_smooth', [True] * 48)
_uv = me_006.uv_layers.new(name='UVマップ')
_uv.uv.foreach_set('vector', [0.5, 0.125, 0.625, 0.125, 0.625, 0.25, 0.5, 0.25, 0.5, 0.375, 0.625, 0.375, 0.625, 0.5, 0.5, 0.5, 0.5, 0.625, 0.625, 0.625, 0.625, 0.75, 0.5, 0.75, 0.5, 0.875, 0.625, 0.875, 0.625, 1.0, 0.5, 1.0, 0.25, 0.625, 0.375, 0.625, 0.375, 0.75, 0.25, 0.75, 0.75, 0.625, 0.875, 0.625, 0.875, 0.75, 0.75, 0.75, 0.625, 0.625, 0.75, 0.625, 0.75, 0.75, 0.625, 0.75, 0.625, 0.5, 0.75, 0.5, 0.75, 0.625, 0.625, 0.625, 0.75, 0.5, 0.875, 0.5, 0.875, 0.625, 0.75, 0.625, 0.125, 0.625, 0.25, 0.625, 0.25, 0.75, 0.125, 0.75, 0.125, 0.5, 0.25, 0.5, 0.25, 0.625, 0.125, 0.625, 0.25, 0.5, 0.375, 0.5, 0.375, 0.625, 0.25, 0.625, 0.375, 0.875, 0.5, 0.875, 0.5, 1.0, 0.375, 1.0, 0.375, 0.75, 0.5, 0.75, 0.5, 0.875, 0.375, 0.875, 0.5, 0.75, 0.625, 0.75, 0.625, 0.875, 0.5, 0.875, 0.375, 0.625, 0.5, 0.625, 0.5, 0.75, 0.375, 0.75, 0.375, 0.5, 0.5, 0.5, 0.5, 0.625, 0.375, 0.625, 0.5, 0.5, 0.625, 0.5, 0.625, 0.625, 0.5, 0.625, 0.375, 0.375, 0.5, 0.375, 0.5, 0.5, 0.375, 0.5, 0.375, 0.25, 0.5, 0.25, 0.5, 0.375, 0.375, 0.375, 0.5, 0.25, 0.625, 0.25, 0.625, 0.375, 0.5, 0.375, 0.375, 0.125, 0.5, 0.125, 0.5, 0.25, 0.375, 0.25, 0.375, 0.0, 0.5, 0.0, 0.5, 0.125, 0.375, 0.125, 0.5, 0.0, 0.625, 0.0, 0.625, 0.125, 0.5, 0.125, 0.5, 0.125, 0.625, 0.125, 0.625, 0.25, 0.5, 0.25, 0.5, 0.375, 0.625, 0.375, 0.625, 0.5, 0.5, 0.5, 0.5, 0.625, 0.625, 0.625, 0.625, 0.75, 0.5, 0.75, 0.5, 0.875, 0.625, 0.875, 0.625, 1.0, 0.5, 1.0, 0.25, 0.625, 0.375, 0.625, 0.375, 0.75, 0.25, 0.75, 0.75, 0.625, 0.875, 0.625, 0.875, 0.75, 0.75, 0.75, 0.625, 0.625, 0.75, 0.625, 0.75, 0.75, 0.625, 0.75, 0.625, 0.5, 0.75, 0.5, 0.75, 0.625, 0.625, 0.625, 0.75, 0.5, 0.875, 0.5, 0.875, 0.625, 0.75, 0.625, 0.125, 0.625, 0.25, 0.625, 0.25, 0.75, 0.125, 0.75, 0.125, 0.5, 0.25, 0.5, 0.25, 0.625, 0.125, 0.625, 0.25, 0.5, 0.375, 0.5, 0.375, 0.625, 0.25, 0.625, 0.375, 0.875, 0.5, 0.875, 0.5, 1.0, 0.375, 1.0, 0.375, 0.75, 0.5, 0.75, 0.5, 0.875, 0.375, 0.875, 0.5, 0.75, 0.625, 0.75, 0.625, 0.875, 0.5, 0.875, 0.375, 0.625, 0.5, 0.625, 0.5, 0.75, 0.375, 0.75, 0.375, 0.5, 0.5, 0.5, 0.5, 0.625, 0.375, 0.625, 0.5, 0.5, 0.625, 0.5, 0.625, 0.625, 0.5, 0.625, 0.375, 0.375, 0.5, 0.375, 0.5, 0.5, 0.375, 0.5, 0.375, 0.25, 0.5, 0.25, 0.5, 0.375, 0.375, 0.375, 0.5, 0.25, 0.625, 0.25, 0.625, 0.375, 0.5, 0.375, 0.375, 0.125, 0.5, 0.125, 0.5, 0.25, 0.375, 0.25, 0.375, 0.0, 0.5, 0.0, 0.5, 0.125, 0.375, 0.125, 0.5, 0.0, 0.625, 0.0, 0.625, 0.125, 0.5, 0.125])
me_006.update()

# ---- objects
ob_x = bpy.data.objects.new('立方体', me_x)
ob_001 = bpy.data.objects.new('立方体.001', me_003)
ob_002 = bpy.data.objects.new('立方体.002', me_004)
ob_004 = bpy.data.objects.new('立方体.004', me_006)

# ---- transforms, parenting, visibility, modifiers, constraints
ob_x.location = (0.0, 0.0, 1.016)
ob_x.scale = (0.2272, 0.1254, 4.297)
ob_001.location = (4.708, 0.0, 1.016)
ob_001.scale = (0.2272, 0.1254, 4.297)
ob_002.location = (2.361, 0.2128, 0.7743)
ob_002.scale = (2.419, 0.2862, 0.1893)
ob_004.location = (2.387, -0.6005, 3.176)
ob_004.rotation_euler = (0.0, 1.192, 1.571)
ob_004.scale = (2.328, 2.176, 1.49)
_m = ob_004.modifiers.new('細分化', 'SUBSURF')
_m.levels = 2
_m.render_levels = 4

# ---- collection membership
scene.collection.objects.link(ob_x)
scene.collection.objects.link(ob_001)
scene.collection.objects.link(ob_002)
scene.collection.objects.link(ob_004)

# ---- scene / render settings (as saved in the file)
scene.frame_start = 1; scene.frame_end = 250; scene.frame_set(0)
scene.render.engine = 'BLENDER_EEVEE_NEXT'
scene.cycles.sampling_pattern = 'TABULATED_SOBOL'
scene.cycles.use_light_tree = False
scene.view_settings.view_transform = 'Filmic'
bpy.context.view_layer.update()

# ---- added for rendering (the .blend has no active camera and no usable light): camera, sun
cam_auto = bpy.data.cameras.new('AutoCamera')
cam_auto.lens = 50.0
cam_auto.sensor_width = 36.0
cam_auto.clip_end = 1000.0
ob_auto_camera = bpy.data.objects.new('AutoCamera', cam_auto)
scene.collection.objects.link(ob_auto_camera)
ob_auto_camera.location = (13.4116, -12.1514, 11.8476)
ob_auto_camera.rotation_euler = (1.09748, -7.21219e-08, 0.694738)
scene.camera = ob_auto_camera
light_auto_sun = bpy.data.lights.new('AutoSun', 'SUN')
light_auto_sun.energy = 3.0
light_auto_sun.angle = 0.0523599
ob_auto_sun = bpy.data.objects.new('AutoSun', light_auto_sun)
scene.collection.objects.link(ob_auto_sun)
ob_auto_sun.rotation_euler = (0.872665, 0.174533, 0.523599)
bpy.context.view_layer.update()
